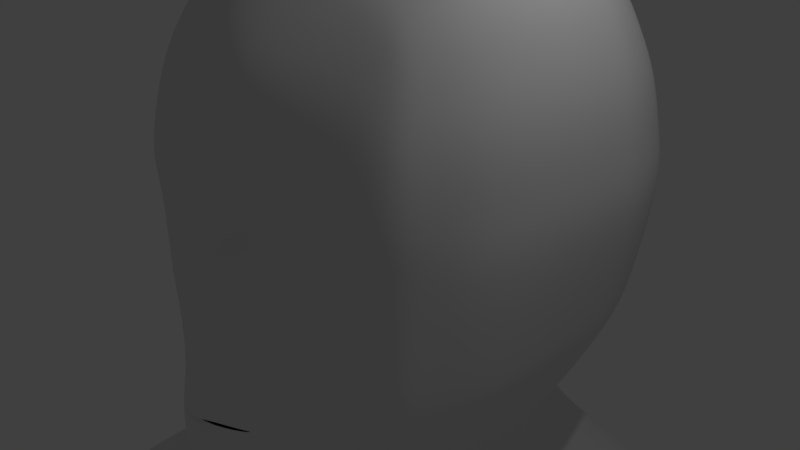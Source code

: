 # Source: HumanHead.blend  (saved by Blender 2.78.0; exported with 4.5.12 LTS)
import bpy
from mathutils import Matrix  # noqa: F401  (used for matrix-valued properties, if any)

bpy.ops.wm.read_factory_settings(use_empty=True)
scene = bpy.context.scene
scene.name = 'Scene'

# ---- collections
col_collection_1 = bpy.data.collections.new('Collection 1'); scene.collection.children.link(col_collection_1)

# ---- materials (node trees are filled in below, after node groups)
mat_material = bpy.data.materials.new('Material')
mat_material.alpha_threshold = 0.0
mat_material.roughness = 0.5
mat_material.line_color = (0.0, 0.0, 0.0, 1.0)

# ---- material node trees

# ---- world
world_world = bpy.data.worlds.new('World'); scene.world = world_world
world_world.color = (0.05088, 0.05088, 0.05088)
world_world.use_sun_shadow = False
world_world.sun_shadow_jitter_overblur = 0.0
world_world.cycles.sampling_method = 'MANUAL'

# ---- cameras
cam_camera = bpy.data.cameras.new('Camera')
cam_camera.clip_end = 100.0
cam_camera.lens = 35.0
cam_camera.sensor_width = 32.0
cam_camera.sensor_height = 18.0
cam_camera.ortho_scale = 7.314
cam_camera.dof.focus_distance = 0.0

# ---- lights
light_lamp = bpy.data.lights.new('Lamp', 'POINT')
light_lamp.transmission_factor = 0.0
light_lamp.cutoff_distance = 30.0
light_lamp.energy = 100.0
light_lamp.shadow_buffer_clip_start = 1.001
light_lamp.shadow_soft_size = 0.1
light_lamp.shadow_maximum_resolution = 0.006
light_lamp.use_absolute_resolution = True

# ---- meshes
me_cube = bpy.data.meshes.new('Cube')
me_cube.from_pydata([(0.0, -0.1576, -1.104), (0.3003, -0.0808, -0.8764), (0.0, -0.2918, -0.9496), (0.4202, 0.5508, -0.7597), (0.2034, -0.4309, -0.7748), (0.0, 0.1852, 1.352), (0.0, 0.5486, 1.281), (0.0, -0.1862, 1.281), (0.1124, 0.2288, 1.341), (0.1048, 0.5617, 1.264), (0.1057, -0.1262, 1.268), (0.7732, 0.151, 0.2677), (0.7873, 0.5546, 0.2845), (0.7102, 0.1988, 0.6735), (0.7637, -0.1995, 0.2845), (0.7102, 0.09327, -0.2652), (0.7163, 0.5249, -0.2242), (0.7154, 0.5511, 0.6603), (0.7123, -0.1597, 0.6603), (0.7157, -0.1814, -0.2242), (0.0, -0.7218, 0.3175), (0.03976, -0.6412, 0.3032), (0.0, -0.6833, 0.7389), (0.0, -0.801, -0.2432), (0.1445, -0.7046, -0.2084), (0.1445, -0.664, 0.7012), (0.0, 1.098, 0.3175), (0.1736, 1.082, 0.3141), (0.0, 1.026, -0.2398), (0.0, 1.04, 0.7389), (0.1445, 1.021, 0.7012), (0.1445, 1.005, -0.2084), (0.5534, 0.4974, -0.5673), (0.5567, 0.1538, -0.6251), (0.5507, -0.1789, -0.5689), (0.1137, 0.8012, -0.5647), (0.0, 0.8194, -0.6202), (0.6248, 0.8342, -0.1832), (0.6845, 0.8875, 0.2999), (0.6231, 0.8525, 0.6492), (0.2369, -0.7308, -0.596), (0.0, -0.8298, -0.6146), (0.6231, -0.4763, -0.2319), (0.6178, -0.4589, 0.2999), (0.6032, -0.4533, 0.6492), (0.5576, 0.547, 1.054), (0.5683, 0.2273, 1.097), (0.5581, -0.09765, 1.054), (0.1053, 0.8402, 1.103), (0.0, 0.8543, 1.084), (0.1048, -0.4705, 1.073), (0.0, -0.4811, 1.111), (0.0, 1.513, -2.289), (1.799, 1.429, -2.236), (0.5046, 0.7296, -0.452), (0.5098, -0.4846, -0.4865), (0.0, 0.1724, -2.355), (1.828, 0.1088, -2.288), (0.5069, 0.7601, 0.9504), (0.508, -0.3277, 0.9593), (1.857, -0.8323, -2.355), (0.0, -0.8323, -2.426), (0.5667, 0.5839, -1.167), (1.161, 0.4699, -1.461), (1.62, 0.1088, -1.732), (1.828, 0.1088, -2.003), (0.0, 1.445, -2.004), (0.0, 1.353, -1.658), (0.0, 1.242, -1.316), (0.0, 1.04, -1.044), (0.469, 0.8486, -0.9858), (1.132, 1.256, -1.262), (1.591, 1.343, -1.606), (1.799, 1.429, -1.951), (0.0, -0.1518, -1.332), (0.0, -0.4344, -1.598), (0.0, -0.5898, -1.869), (0.0, -0.8323, -2.141), (0.5088, 0.1001, -1.253), (1.19, -0.1428, -1.527), (1.649, -0.5898, -1.798), (1.857, -0.8323, -2.07), (0.0, -0.5634, -0.7802), (0.2382, -0.5955, -0.6789), (0.0, -0.3619, 1.193), (0.1186, -0.3192, 1.188), (0.6769, -0.3585, 0.2945), (0.6345, -0.3468, 0.653), (0.6555, -0.3694, -0.2347), (0.5245, -0.3766, -0.5153), (0.5254, -0.246, 0.9987), (0.7447, 0.1867, 0.4375), (0.7543, 0.5529, 0.4399), (0.7365, -0.1811, 0.4399), (0.0, -0.6883, 0.4949), (0.1596, -0.7005, 0.4749), (0.1596, 1.052, 0.4749), (0.0, 1.07, 0.4949), (0.6565, 0.8707, 0.4426), (0.624, -0.4767, 0.4426), (0.66, -0.3629, 0.4416), (0.7356, 0.5326, -0.1057), (0.7284, 0.1071, -0.1393), (0.7319, -0.1864, -0.1057), (0.152, -0.6865, -0.08631), (0.0, -0.7884, -0.1112), (0.0, 1.044, -0.1087), (0.152, 1.025, -0.08631), (0.6413, 0.8479, -0.07125), (0.6395, -0.485, -0.07324), (0.6714, -0.3775, -0.08337), (0.4148, 0.1297, -0.709), (0.495, 0.5152, -0.6315), (0.4298, -0.2068, -0.6368), (0.4059, 0.56, 1.132), (0.4154, 0.2332, 1.183), (0.4063, -0.09877, 1.137), (0.5287, -0.5377, 0.2709), (0.4659, -0.5451, -0.2223), (0.446, -0.5244, 0.6665), (0.5186, 0.957, 0.3046), (0.4659, 0.9161, 0.6665), (0.467, 0.8987, -0.1916), (0.3745, 0.7638, -0.4897), (0.427, -0.5839, -0.529), (0.3729, 0.7904, 0.9961), (0.3743, -0.3584, 1.019), (0.3855, -0.2635, 1.083), (0.4392, -0.4809, -0.5573), (0.4936, 0.9373, 0.4534), (0.4604, -0.5916, 0.4534), (0.4805, 0.9138, -0.07628), (0.4796, -0.5501, -0.07658), (0.2056, 0.8087, -0.5411), (0.32, -0.6379, -0.5703), (0.1999, 0.833, 1.056), (0.2013, -0.4297, 1.059), (0.3148, -0.5938, -0.6538), (0.279, -0.6605, 0.4681), (0.2701, 1.004, -0.08315), (0.35, -0.1329, -0.8237), (0.4548, 0.5396, -0.7194), (0.301, -0.4316, -0.7122), (0.2129, 0.5779, 1.238), (0.2214, 0.2413, 1.3), (0.2133, -0.1003, 1.238), (0.294, -0.6394, 0.447), (0.2425, -0.6524, -0.21), (0.2598, -0.6234, 0.6903), (0.2978, 1.052, 0.3111), (0.2603, 1.003, 0.6903), (0.2604, 0.9871, -0.2031), (0.207, -0.3026, 1.162), (0.2798, 1.028, 0.4681), (0.27, -0.6458, -0.08315), (0.6506, 0.5138, -0.3626), (0.6479, 0.1625, -0.41), (0.6482, -0.1804, -0.3716), (0.1817, -0.7283, -0.3648), (0.0, -0.814, -0.4064), (0.0, 0.9424, -0.3932), (0.1327, 0.9229, -0.3521), (0.5765, 0.792, -0.2916), (0.5769, -0.4796, -0.3881), (0.602, -0.3723, -0.4046), (0.4301, 0.8443, -0.3118), (0.4501, -0.5595, -0.3782), (0.2669, -0.6604, -0.3665), (0.2396, 0.9151, -0.3394), (0.6395, 0.213, 0.8845), (0.6368, 0.5491, 0.8565), (0.6373, -0.1288, 0.8565), (0.0, -0.6283, 0.9405), (0.1247, -0.6471, 0.8935), (0.1249, 0.9309, 0.8781), (0.0, 0.9474, 0.9106), (0.5652, 0.8103, 0.7992), (0.5647, -0.3893, 0.7992), (0.5905, -0.2966, 0.8191), (0.4196, 0.8595, 0.8307), (0.4197, -0.4849, 0.8307), (0.2307, -0.5938, 0.8737), (0.2302, 0.926, 0.8722), (0.3868, 0.3748, -0.7922), (0.0, 0.4473, 1.301), (0.1069, 0.4689, 1.286), (0.7834, 0.4489, 0.2798), (0.7146, 0.4256, -0.2354), (0.7139, 0.453, 0.6639), (0.5543, 0.4016, -0.5834), (0.5606, 0.4579, 1.066), (0.0, -0.1076, -2.375), (1.836, -0.1534, -2.307), (0.5506, 0.4491, -1.191), (1.169, 0.2991, -1.479), (1.628, -0.08588, -1.75), (1.836, -0.1534, -2.021), (0.7516, 0.4509, 0.4392), (0.7336, 0.4316, -0.1152), (0.4085, 0.469, 1.146), (0.4726, 0.4078, -0.6531), (0.4256, 0.3522, -0.7485), (0.2153, 0.4841, 1.255), (0.6499, 0.4159, -0.3758), (0.6376, 0.4554, 0.8643), (0.5022, -0.5392, 0.2696), (0.2962, -0.6333, 0.423), (0.07287, -0.6272, 0.3035), (0.289, -0.5968, 0.1613), (0.2876, -0.6003, 0.1391), (0.0, -0.8042, -0.2824), (0.0, -0.8068, -0.3151), (0.0, -0.8103, -0.3595), (0.06448, -0.7452, -0.1007), (0.1645, -0.7174, -0.2927), (0.17, -0.7208, -0.3155), (0.1786, -0.7263, -0.3515), (0.06815, -0.768, -0.2693), (0.076, -0.7716, -0.3059), (0.26, -0.6581, -0.3222), (0.0, -0.8068, -0.3256), (0.1713, -0.7208, -0.326), (0.06502, -0.7576, -0.2275), (0.215, -0.6895, -0.3188)], [], [(73, 65, 57, 53), (200, 112, 32, 189), (66, 73, 53, 52), (112, 123, 54, 32), (0, 1, 4, 2), (82, 83, 40, 41), (111, 33, 34, 113), (128, 89, 55, 124), (184, 185, 9, 6), (6, 9, 48, 49), (199, 190, 45, 114), (114, 45, 58, 125), (5, 7, 10, 8), (115, 116, 47, 46), (84, 51, 50, 85), (127, 126, 59, 90), (198, 187, 16, 101), (101, 16, 37, 108), (203, 189, 32, 155), (155, 32, 54, 162), (197, 92, 17, 188), (204, 170, 45, 190), (92, 98, 39, 17), (170, 176, 58, 45), (91, 13, 18, 93), (100, 87, 44, 99), (169, 46, 47, 171), (178, 90, 59, 177), (102, 103, 19, 15), (156, 157, 34, 33), (110, 109, 42, 88), (164, 163, 55, 89), (105, 23, 222, 213), (132, 118, 42, 109), (159, 41, 40, 158), (166, 124, 55, 163), (94, 95, 25, 22), (172, 173, 50, 51), (130, 99, 44, 119), (180, 177, 59, 126), (97, 29, 30, 96), (129, 121, 39, 98), (175, 49, 48, 174), (179, 125, 58, 176), (106, 107, 31, 28), (160, 161, 35, 36), (131, 108, 37, 122), (165, 162, 54, 123), (81, 77, 61, 60), (196, 81, 60, 192), (56, 52, 53, 57), (191, 56, 57, 192), (183, 1, 78, 193), (193, 78, 79, 194), (194, 79, 80, 195), (195, 80, 81, 196), (1, 0, 74, 78), (78, 74, 75, 79), (79, 75, 76, 80), (80, 76, 77, 81), (36, 35, 70, 69), (69, 70, 71, 68), (68, 71, 72, 67), (67, 72, 73, 66), (35, 3, 62, 70), (70, 62, 63, 71), (71, 63, 64, 72), (72, 64, 65, 73), (157, 164, 89, 34), (103, 110, 88, 19), (171, 47, 90, 178), (93, 18, 87, 100), (116, 127, 90, 47), (7, 84, 85, 10), (113, 34, 89, 128), (2, 4, 83, 82), (14, 93, 100, 86), (120, 129, 98, 38), (26, 97, 96, 27), (117, 43, 99, 130), (20, 21, 95, 94), (86, 100, 99, 43), (11, 91, 93, 14), (12, 38, 98, 92), (186, 12, 92, 197), (14, 86, 110, 103), (120, 38, 108, 131), (26, 27, 107, 106), (117, 132, 109, 43), (20, 105, 213, 104, 21), (86, 43, 109, 110), (11, 14, 103, 102), (12, 101, 108, 38), (186, 198, 101, 12), (149, 120, 131, 139), (21, 209, 208, 207), (149, 153, 129, 120), (142, 113, 128, 137), (145, 152, 127, 116), (168, 165, 123, 133), (139, 131, 122, 151), (182, 135, 125, 179), (153, 150, 121, 129), (181, 180, 126, 136), (138, 130, 119, 148), (167, 134, 124, 166), (154, 147, 118, 132), (152, 136, 126, 127), (144, 145, 116, 115), (143, 114, 125, 135), (202, 199, 114, 143), (137, 128, 124, 134), (140, 111, 113, 142), (141, 133, 123, 112), (201, 141, 112, 200), (183, 3, 141, 201), (3, 35, 133, 141), (1, 140, 142, 4), (83, 137, 134, 40), (185, 202, 143, 9), (9, 143, 135, 48), (8, 10, 145, 144), (85, 50, 136, 152), (104, 24, 147, 154), (158, 40, 134, 167), (95, 138, 148, 25), (173, 181, 136, 50), (96, 30, 150, 153), (174, 48, 135, 182), (107, 139, 151, 31), (161, 168, 133, 35), (10, 85, 152, 145), (4, 142, 137, 83), (27, 96, 153, 149), (205, 208, 209, 117), (27, 149, 139, 107), (21, 146, 138, 95), (31, 151, 168, 161), (24, 214, 219, 147), (147, 219, 167, 166, 118), (151, 122, 165, 168), (19, 88, 164, 157), (122, 37, 162, 165), (28, 31, 161, 160), (118, 166, 163, 42), (23, 210, 217, 222), (88, 42, 163, 164), (15, 19, 157, 156), (16, 155, 162, 37), (187, 203, 155, 16), (30, 174, 182, 150), (25, 148, 181, 173), (148, 119, 180, 181), (150, 182, 179, 121), (18, 171, 178, 87), (121, 179, 176, 39), (29, 175, 174, 30), (119, 44, 177, 180), (22, 25, 173, 172), (87, 178, 177, 44), (13, 169, 171, 18), (17, 39, 176, 170), (188, 17, 170, 204), (13, 188, 204, 169), (15, 156, 203, 187), (8, 144, 202, 185), (1, 183, 201, 140), (140, 201, 200, 111), (144, 115, 199, 202), (11, 102, 198, 186), (11, 186, 197, 91), (64, 195, 196, 65), (63, 194, 195, 64), (62, 193, 194, 63), (3, 183, 193, 62), (61, 191, 192, 60), (65, 196, 192, 57), (169, 204, 190, 46), (91, 197, 188, 13), (156, 33, 189, 203), (102, 15, 187, 198), (115, 46, 190, 199), (5, 8, 185, 184), (111, 200, 189, 33), (206, 205, 117, 146), (117, 209, 154, 132), (209, 21, 104, 154), (146, 21, 207, 206), (146, 117, 130, 138), (208, 205, 206, 207), (219, 214, 215, 223), (221, 216, 219, 223), (219, 216, 158, 167), (214, 217, 218, 215), (221, 220, 212, 216), (216, 212, 159, 158), (213, 222, 24, 104), (222, 217, 214, 24), (218, 217, 210, 211)])
me_cube.polygons.foreach_set('use_smooth', [True] * 199)
me_cube.materials.append(mat_material)
me_cube.use_remesh_preserve_volume = False
me_cube.use_remesh_preserve_attributes = False
me_cube.use_mirror_vertex_groups = False
me_cube.update()

# ---- objects
ob_head = bpy.data.objects.new('Head', me_cube)
ob_lamp = bpy.data.objects.new('Lamp', light_lamp)
ob_camera = bpy.data.objects.new('Camera', cam_camera)

# ---- transforms, parenting, visibility, modifiers, constraints
ob_head.location = (0.0, 0.0, 0.0)
ob_head.scale = (3.453, 3.453, 3.453)
ob_head.lock_rotations_4d = False
ob_head.empty_display_type = 'ARROWS'
ob_head.lineart.crease_threshold = 0.0
_m = ob_head.modifiers.new('Mirror', 'MIRROR')
_m.use_clip = True
_m = ob_head.modifiers.new('Subsurf', 'SUBSURF')
_m.uv_smooth = 'PRESERVE_CORNERS'
_m.quality = 2
_m.levels = 2
_m.show_only_control_edges = False
ob_lamp.location = (4.076, 1.005, 5.904)
ob_lamp.rotation_euler = (0.6503, 0.05522, 1.866)
ob_lamp.lock_rotations_4d = False
ob_lamp.empty_display_type = 'ARROWS'
ob_lamp.color = (0.0, 0.0, 0.0, 0.0)
ob_lamp.hide_viewport = True
ob_lamp.lineart.crease_threshold = 0.0
ob_camera.location = (7.481, -6.508, 5.344)
ob_camera.rotation_euler = (1.109, 0.0, 0.8149)
ob_camera.lock_rotations_4d = False
ob_camera.empty_display_type = 'ARROWS'
ob_camera.color = (0.0, 0.0, 0.0, 0.0)
ob_camera.hide_viewport = True
ob_camera.display_type = 'WIRE'
ob_camera.lineart.crease_threshold = 0.0

# ---- collection membership
col_collection_1.objects.link(ob_head)
col_collection_1.objects.link(ob_lamp)
col_collection_1.objects.link(ob_camera)

# ---- scene / render settings (as saved in the file)
scene.camera = ob_camera
scene.frame_start = 1; scene.frame_end = 250; scene.frame_set(1)
scene.render.engine = 'CYCLES'
scene.render.resolution_percentage = 50
scene.render.dither_intensity = 0.0
scene.cycles.use_denoising = False
scene.cycles.samples = 128
scene.cycles.sampling_pattern = 'TABULATED_SOBOL'
scene.cycles.light_sampling_threshold = 0.0
scene.cycles.use_adaptive_sampling = False
scene.cycles.use_light_tree = False
scene.cycles.blur_glossy = 0.0
scene.cycles.sample_clamp_indirect = 0.0
scene.view_settings.view_transform = 'Standard'
bpy.context.view_layer.update()
